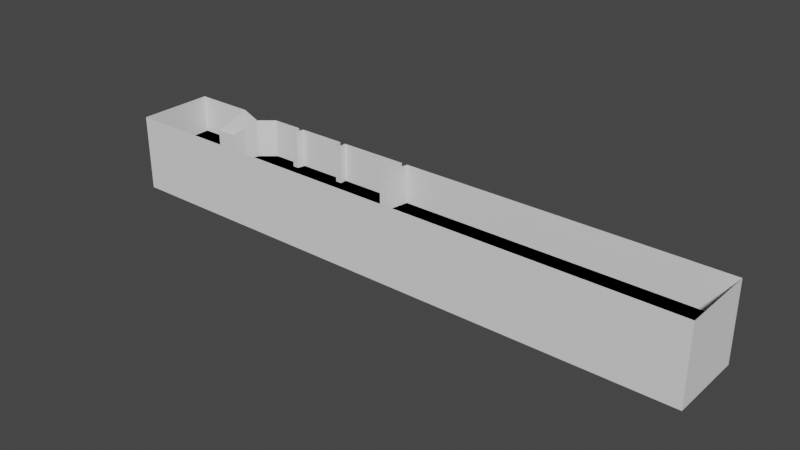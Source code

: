 # Source: damnohole3d.blend  (saved by Blender 2.91.10; exported with 4.5.12 LTS)
import bpy
from mathutils import Matrix  # noqa: F401  (used for matrix-valued properties, if any)

bpy.ops.wm.read_factory_settings(use_empty=True)
scene = bpy.context.scene
scene.name = 'Scene'

# ---- collections
col_collection = bpy.data.collections.new('Collection'); scene.collection.children.link(col_collection)

# ---- world
world_world = bpy.data.worlds.new('World'); scene.world = world_world
world_world.use_nodes = True; world_world.node_tree.nodes.clear()
_N = world_world.node_tree.nodes; _L = world_world.node_tree.links
n0 = _N.new('ShaderNodeOutputWorld'); n0.name = 'World Output'; n0.location = (300, 300)
n1 = _N.new('ShaderNodeBackground'); n1.name = 'Background'; n1.location = (10, 300)
n1.inputs[0].default_value = (0.05088, 0.05088, 0.05088, 1.0)
_L.new(n1.outputs[0], n0.inputs[0])
n0.is_active_output = True
world_world.color = (0.05088, 0.05088, 0.05088)
world_world.use_sun_shadow = False
world_world.sun_shadow_jitter_overblur = 0.0

# ---- meshes
me_plane_001 = bpy.data.meshes.new('Plane.001')
me_plane_001.from_pydata([(-1.0, -1.0, 0.0), (1.0, -1.0, 0.0), (-1.0, 1.0, 0.0), (1.0, 1.0, 0.0), (-0.518, 1.0, 0.0), (-0.7941, 1.0, 0.0), (-0.795, 0.06617, 0.0), (-0.7173, 0.04125, 0.0), (-0.7097, 0.3337, 0.0), (-0.6929, 0.6875, 0.0), (-0.6441, 1.0, 0.0), (-0.5376, 1.0, 0.0), (-0.5444, 0.7979, 0.0), (-0.5245, 0.7969, 0.0), (-0.3347, 1.0, 0.0), (-0.3545, 1.0, 0.0), (-0.3556, 0.823, 0.0), (-0.3344, 0.8204, 0.0), (-0.07993, 1.0, 0.0), (-0.1003, 1.0, 0.0), (-0.1179, 0.3569, 0.0), (-0.095, 0.3631, 0.0), (-1.0, 1.0, 0.4399), (-1.0, -1.0, 0.4399), (1.0, -1.0, 0.4399), (1.0, 1.0, 0.4399), (-0.7941, 1.0, 0.4399), (-0.5245, 0.7969, 0.4399), (-0.518, 1.0, 0.4399), (-0.5376, 1.0, 0.4399), (-0.6441, 1.0, 0.4399), (-0.5444, 0.7979, 0.4399), (-0.6929, 0.6875, 0.4399), (-0.3545, 1.0, 0.4399), (-0.1003, 1.0, 0.4399), (-0.3347, 1.0, 0.4399), (-0.3556, 0.823, 0.4399), (-0.3344, 0.8204, 0.4399), (-0.07993, 1.0, 0.4399), (-0.1179, 0.3569, 0.4399), (-0.095, 0.3631, 0.4399), (-0.795, 0.06617, 0.318), (-0.7173, 0.04125, 0.3277), (-0.7097, 0.3337, 0.38), (-1.0, 0.0, 0.0), (-1.0, 0.0, 0.4399), (1.0, 0.0, 0.0), (1.0, 0.0, 0.4399), (-0.7989, -1.0, 0.0), (-1.0, 0.03596, 0.0), (-0.7948, 0.3185, 0.351), (-0.7167, 0.06328, 0.0), (-0.8061, -1.0, 0.4399), (-1.0, -1.0, 0.0), (1.0, -1.0, 0.0), (-1.0, 1.0, 0.0), (1.0, 1.0, 0.0), (-0.518, 1.0, 0.0), (-0.7941, 1.0, 0.0), (-0.795, 0.06617, 0.0), (-0.7173, 0.04125, 0.0), (-0.7097, 0.3337, 0.0), (-0.6929, 0.6875, 0.0), (-0.6441, 1.0, 0.0), (-0.5376, 1.0, 0.0), (-0.5444, 0.7979, 0.0), (-0.5245, 0.7969, 0.0), (-0.3347, 1.0, 0.0), (-0.3545, 1.0, 0.0), (-0.3556, 0.823, 0.0), (-0.3344, 0.8204, 0.0), (-0.07993, 1.0, 0.0), (-0.1003, 1.0, 0.0), (-0.1179, 0.3569, 0.0), (-0.095, 0.3631, 0.0), (-1.0, 1.0, -0.4399), (-1.0, -1.0, -0.4399), (1.0, -1.0, -0.4399), (1.0, 1.0, -0.4399), (-0.7941, 1.0, -0.4399), (-0.5245, 0.7969, -0.4399), (-0.518, 1.0, -0.4399), (-0.5376, 1.0, -0.4399), (-0.6441, 1.0, -0.4399), (-0.5444, 0.7979, -0.4399), (-0.6929, 0.6875, -0.4399), (-0.3545, 1.0, -0.4399), (-0.1003, 1.0, -0.4399), (-0.3347, 1.0, -0.4399), (-0.3556, 0.823, -0.4399), (-0.3344, 0.8204, -0.4399), (-0.07993, 1.0, -0.4399), (-0.1179, 0.3569, -0.4399), (-0.095, 0.3631, -0.4399), (-0.795, 0.06617, -0.318), (-0.7173, 0.04125, -0.3277), (-0.7097, 0.3337, -0.38), (-1.0, 0.0, 0.0), (-1.0, 0.0, -0.4399), (1.0, 0.0, 0.0), (1.0, 0.0, -0.4399), (-0.7989, -1.0, 0.0), (-1.0, 0.03596, 0.0), (-0.7948, 0.3185, -0.351), (-0.7167, 0.06328, 0.0), (-0.8061, -1.0, -0.4399), (-0.5245, 0.7969, 0.1592), (-0.5444, 0.7979, 0.1792), (-0.5376, 1.0, 0.132), (-0.5245, 0.7969, 0.2917), (-0.5444, 0.7979, 0.325), (-0.5376, 1.0, 0.2679), (-0.5245, 0.7969, 0.3603), (-0.5444, 0.7979, 0.3888), (-0.5376, 1.0, 0.334), (-0.518, 1.0, 0.3785), (-0.518, 1.0, 0.3314), (-0.518, 1.0, 0.1204), (-0.5376, 1.0, 0.2169), (-0.518, 1.0, 0.2199)], [], [(0, 44, 49, 6, 48), (10, 9, 32, 30), (46, 3, 25, 47), (14, 17, 37, 35), (8, 51, 7, 42, 43), (5, 2, 22, 26), (3, 18, 38, 25), (15, 4, 117, 119, 116, 115, 28, 33), (4, 13, 106, 117), (20, 19, 34, 39), (13, 12, 107, 106), (6, 50, 41), (21, 20, 39, 40), (9, 8, 43, 32), (7, 6, 41, 42), (18, 21, 40, 38), (19, 14, 35, 34), (11, 10, 30, 29, 114, 111, 118, 108), (44, 0, 23, 45), (16, 15, 33, 36), (12, 11, 108, 107), (0, 48, 52, 23), (17, 16, 36, 37), (43, 42, 41), (43, 41, 50, 26), (32, 43, 26), (2, 49, 44, 45, 22), (1, 46, 47, 24), (48, 6, 7, 51, 46, 1), (6, 49, 2, 5), (50, 6, 5, 26), (46, 51, 8, 9, 10, 11, 12, 13, 4, 15, 16, 17, 14, 19, 20, 21, 18, 3), (52, 48, 1, 24), (53, 97, 102, 59, 101), (63, 62, 85, 83), (99, 56, 78, 100), (67, 70, 90, 88), (61, 104, 60, 95, 96), (58, 55, 75, 79), (56, 71, 91, 78), (68, 57, 81, 86), (57, 66, 80, 81), (73, 72, 87, 92), (66, 65, 84, 80), (59, 103, 94), (74, 73, 92, 93), (62, 61, 96, 85), (60, 59, 94, 95), (71, 74, 93, 91), (72, 67, 88, 87), (64, 63, 83, 82), (97, 53, 76, 98), (69, 68, 86, 89), (65, 64, 82, 84), (53, 101, 105, 76), (70, 69, 89, 90), (96, 95, 94), (96, 94, 103, 79), (85, 96, 79), (55, 102, 97, 98, 75), (54, 99, 100, 77), (101, 59, 60, 104, 99, 54), (59, 102, 55, 58), (103, 59, 58, 79), (99, 104, 61, 62, 63, 64, 65, 66, 57, 68, 69, 70, 67, 72, 73, 74, 71, 56), (105, 101, 54, 77), (28, 27, 29), (119, 108, 118), (119, 117, 108), (110, 111, 114, 113), (109, 110, 113, 112), (113, 112, 114), (27, 31, 29), (116, 109, 112, 115), (112, 114, 115), (110, 111, 116), (110, 109, 116), (115, 114, 29), (28, 115, 29), (119, 118, 111), (116, 119, 111), (108, 117, 106), (107, 108, 106)])
_uv = me_plane_001.uv_layers.new(name='UVMap')
_uv.uv.foreach_set('vector', [0.0, 0.0, 0.0, 0.5, 0.0, 0.518, 0.1025, 0.5331, 0.1006, 0.0, 0.178, 1.0, 0.1536, 0.8437, 0.1536, 0.8437, 0.178, 1.0, 1.0, 0.5, 1.0, 1.0, 1.0, 1.0, 1.0, 0.5, 0.3327, 1.0, 0.3328, 0.9102, 0.3328, 0.9102, 0.3327, 1.0, 0.1452, 0.6669, 0.1417, 0.5316, 0.1414, 0.5206, 0.1414, 0.5206, 0.1452, 0.6669, 0.1029, 1.0, 0.0, 1.0, 0.0, 1.0, 0.1029, 1.0, 1.0, 1.0, 0.46, 1.0, 0.46, 1.0, 1.0, 1.0, 0.3228, 1.0, 0.241, 1.0, 0.241, 1.0, 0.241, 1.0, 0.241, 1.0, 0.241, 1.0, 0.241, 1.0, 0.3228, 1.0, 0.241, 1.0, 0.2378, 0.8984, 0.2378, 0.8984, 0.241, 1.0, 0.441, 0.6784, 0.4498, 1.0, 0.4498, 1.0, 0.441, 0.6784, 0.2378, 0.8984, 0.2278, 0.8989, 0.2278, 0.8989, 0.2378, 0.8984, 0.1025, 0.5331, 0.1026, 0.6593, 0.1025, 0.5331, 0.4525, 0.6815, 0.441, 0.6784, 0.441, 0.6784, 0.4525, 0.6815, 0.1536, 0.8437, 0.1452, 0.6669, 0.1452, 0.6669, 0.1536, 0.8437, 0.1414, 0.5206, 0.1025, 0.5331, 0.1025, 0.5331, 0.1414, 0.5206, 0.46, 1.0, 0.4525, 0.6815, 0.4525, 0.6815, 0.46, 1.0, 0.4498, 1.0, 0.3327, 1.0, 0.3327, 1.0, 0.4498, 1.0, 0.2312, 1.0, 0.178, 1.0, 0.178, 1.0, 0.2312, 1.0, 0.2312, 1.0, 0.2312, 1.0, 0.2312, 1.0, 0.2312, 1.0, 0.0, 0.5, 0.0, 0.0, 0.0, 0.0, 0.0, 0.5, 0.3222, 0.9115, 0.3228, 1.0, 0.3228, 1.0, 0.3222, 0.9115, 0.2278, 0.8989, 0.2312, 1.0, 0.2312, 1.0, 0.2278, 0.8989, 0.0, 0.0, 0.1006, 0.0, 0.09695, 0.0, 0.0, 0.0, 0.3328, 0.9102, 0.3222, 0.9115, 0.3222, 0.9115, 0.3328, 0.9102, 0.0, 0.0, 0.0, 0.0, 0.0, 0.0, 0.0, 0.0, 0.0, 0.0, 0.0, 0.0, 0.0, 0.0, 0.0, 0.0, 0.0, 0.0, 0.0, 0.0, 0.0, 1.0, 0.0, 0.518, 0.0, 0.5, 0.0, 0.5, 0.0, 1.0, 1.0, 0.0, 1.0, 0.5, 1.0, 0.5, 1.0, 0.0, 0.1006, 0.0, 0.1025, 0.5331, 0.1414, 0.5206, 0.1417, 0.5316, 1.0, 0.5, 1.0, 0.0, 0.1025, 0.5331, 0.0, 0.518, 0.0, 1.0, 0.1029, 1.0, 0.1026, 0.6593, 0.1025, 0.5331, 0.1029, 1.0, 0.1029, 1.0, 1.0, 0.5, 0.1417, 0.5316, 0.1452, 0.6669, 0.1536, 0.8437, 0.178, 1.0, 0.2312, 1.0, 0.2278, 0.8989, 0.2378, 0.8984, 0.241, 1.0, 0.3228, 1.0, 0.3222, 0.9115, 0.3328, 0.9102, 0.3327, 1.0, 0.4498, 1.0, 0.441, 0.6784, 0.4525, 0.6815, 0.46, 1.0, 1.0, 1.0, 0.09695, 0.0, 0.1006, 0.0, 1.0, 0.0, 1.0, 0.0, 0.0, 0.0, 0.0, 0.5, 0.0, 0.518, 0.1025, 0.5331, 0.1006, 0.0, 0.178, 1.0, 0.1536, 0.8437, 0.1536, 0.8437, 0.178, 1.0, 1.0, 0.5, 1.0, 1.0, 1.0, 1.0, 1.0, 0.5, 0.3327, 1.0, 0.3328, 0.9102, 0.3328, 0.9102, 0.3327, 1.0, 0.1452, 0.6669, 0.1417, 0.5316, 0.1414, 0.5206, 0.1414, 0.5206, 0.1452, 0.6669, 0.1029, 1.0, 0.0, 1.0, 0.0, 1.0, 0.1029, 1.0, 1.0, 1.0, 0.46, 1.0, 0.46, 1.0, 1.0, 1.0, 0.3228, 1.0, 0.241, 1.0, 0.241, 1.0, 0.3228, 1.0, 0.241, 1.0, 0.2378, 0.8984, 0.2378, 0.8984, 0.241, 1.0, 0.441, 0.6784, 0.4498, 1.0, 0.4498, 1.0, 0.441, 0.6784, 0.2378, 0.8984, 0.2278, 0.8989, 0.2278, 0.8989, 0.2378, 0.8984, 0.1025, 0.5331, 0.1026, 0.6593, 0.1025, 0.5331, 0.4525, 0.6815, 0.441, 0.6784, 0.441, 0.6784, 0.4525, 0.6815, 0.1536, 0.8437, 0.1452, 0.6669, 0.1452, 0.6669, 0.1536, 0.8437, 0.1414, 0.5206, 0.1025, 0.5331, 0.1025, 0.5331, 0.1414, 0.5206, 0.46, 1.0, 0.4525, 0.6815, 0.4525, 0.6815, 0.46, 1.0, 0.4498, 1.0, 0.3327, 1.0, 0.3327, 1.0, 0.4498, 1.0, 0.2312, 1.0, 0.178, 1.0, 0.178, 1.0, 0.2312, 1.0, 0.0, 0.5, 0.0, 0.0, 0.0, 0.0, 0.0, 0.5, 0.3222, 0.9115, 0.3228, 1.0, 0.3228, 1.0, 0.3222, 0.9115, 0.2278, 0.8989, 0.2312, 1.0, 0.2312, 1.0, 0.2278, 0.8989, 0.0, 0.0, 0.1006, 0.0, 0.09695, 0.0, 0.0, 0.0, 0.3328, 0.9102, 0.3222, 0.9115, 0.3222, 0.9115, 0.3328, 0.9102, 0.0, 0.0, 0.0, 0.0, 0.0, 0.0, 0.0, 0.0, 0.0, 0.0, 0.0, 0.0, 0.0, 0.0, 0.0, 0.0, 0.0, 0.0, 0.0, 0.0, 0.0, 1.0, 0.0, 0.518, 0.0, 0.5, 0.0, 0.5, 0.0, 1.0, 1.0, 0.0, 1.0, 0.5, 1.0, 0.5, 1.0, 0.0, 0.1006, 0.0, 0.1025, 0.5331, 0.1414, 0.5206, 0.1417, 0.5316, 1.0, 0.5, 1.0, 0.0, 0.1025, 0.5331, 0.0, 0.518, 0.0, 1.0, 0.1029, 1.0, 0.1026, 0.6593, 0.1025, 0.5331, 0.1029, 1.0, 0.1029, 1.0, 1.0, 0.5, 0.1417, 0.5316, 0.1452, 0.6669, 0.1536, 0.8437, 0.178, 1.0, 0.2312, 1.0, 0.2278, 0.8989, 0.2378, 0.8984, 0.241, 1.0, 0.3228, 1.0, 0.3222, 0.9115, 0.3328, 0.9102, 0.3327, 1.0, 0.4498, 1.0, 0.441, 0.6784, 0.4525, 0.6815, 0.46, 1.0, 1.0, 1.0, 0.09695, 0.0, 0.1006, 0.0, 1.0, 0.0, 1.0, 0.0, 0.0, 0.0, 0.0, 0.0, 0.0, 0.0, 0.0, 0.0, 0.0, 0.0, 0.0, 0.0, 0.0, 0.0, 0.0, 0.0, 0.0, 0.0, 0.2278, 0.8989, 0.2312, 1.0, 0.2312, 1.0, 0.2278, 0.8989, 0.2378, 0.8984, 0.2278, 0.8989, 0.2278, 0.8989, 0.2378, 0.8984, 0.0, 0.0, 0.0, 0.0, 0.0, 0.0, 0.0, 0.0, 0.0, 0.0, 0.0, 0.0, 0.241, 1.0, 0.2378, 0.8984, 0.2378, 0.8984, 0.241, 1.0, 0.0, 0.0, 0.0, 0.0, 0.0, 0.0, 0.0, 0.0, 0.0, 0.0, 0.0, 0.0, 0.0, 0.0, 0.0, 0.0, 0.0, 0.0, 0.0, 0.0, 0.0, 0.0, 0.0, 0.0, 0.0, 0.0, 0.0, 0.0, 0.0, 0.0, 0.0, 0.0, 0.0, 0.0, 0.0, 0.0, 0.0, 0.0, 0.0, 0.0, 0.0, 0.0, 0.0, 0.0, 0.0, 0.0, 0.0, 0.0, 0.0, 0.0, 0.0, 0.0, 0.0, 0.0])
me_plane_001.use_remesh_fix_poles = True
me_plane_001.use_remesh_preserve_attributes = False
me_plane_001.use_mirror_vertex_groups = False
me_plane_001.update()

# ---- objects
ob_plane_001 = bpy.data.objects.new('Plane.001', me_plane_001)

# ---- transforms, parenting, visibility, modifiers, constraints
ob_plane_001.location = (0.0, 0.0, 11.0)
ob_plane_001.scale = (17.98, 2.323, -5.278)
ob_plane_001.lineart.crease_threshold = 0.0

# ---- collection membership
col_collection.objects.link(ob_plane_001)

# ---- scene / render settings (as saved in the file)
scene.frame_start = 1; scene.frame_end = 250; scene.frame_set(1)
scene.render.engine = 'BLENDER_EEVEE_NEXT'
scene.cycles.use_denoising = False
scene.cycles.samples = 128
scene.cycles.sampling_pattern = 'TABULATED_SOBOL'
scene.cycles.use_adaptive_sampling = False
scene.cycles.use_light_tree = False
scene.view_settings.view_transform = 'Filmic'
bpy.context.view_layer.update()

# ---- added for rendering (the .blend has no active camera and no usable light): camera, sun
cam_auto = bpy.data.cameras.new('AutoCamera')
cam_auto.lens = 50.0
cam_auto.sensor_width = 36.0
cam_auto.clip_end = 1000.0
ob_auto_camera = bpy.data.objects.new('AutoCamera', cam_auto)
scene.collection.objects.link(ob_auto_camera)
ob_auto_camera.location = (33.8167, -40.58, 38.0579)
ob_auto_camera.rotation_euler = (1.09748, -7.21219e-08, 0.694738)
scene.camera = ob_auto_camera
light_auto_sun = bpy.data.lights.new('AutoSun', 'SUN')
light_auto_sun.energy = 3.0
light_auto_sun.angle = 0.0523599
ob_auto_sun = bpy.data.objects.new('AutoSun', light_auto_sun)
scene.collection.objects.link(ob_auto_sun)
ob_auto_sun.rotation_euler = (0.872665, 0.174533, 0.523599)
bpy.context.view_layer.update()
